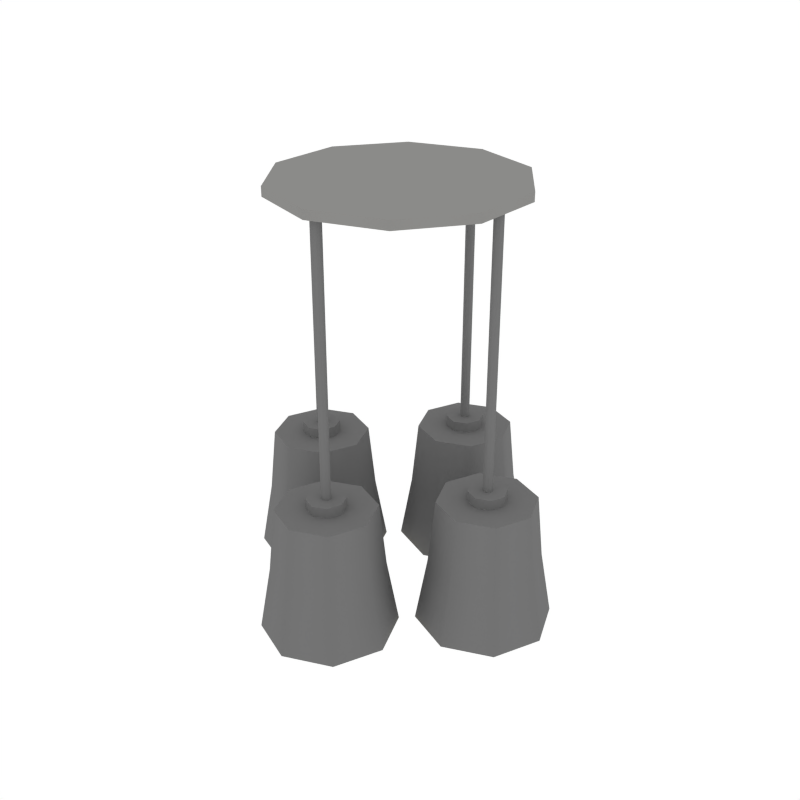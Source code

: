 # Source: Light_Ceiling3.blend  (saved by Blender 2.79.0; exported with 4.5.12 LTS)
import bpy
from mathutils import Matrix  # noqa: F401  (used for matrix-valued properties, if any)

bpy.ops.wm.read_factory_settings(use_empty=True)
scene = bpy.context.scene
scene.name = 'Scene'

# ---- collections
col_collection_1 = bpy.data.collections.new('Collection 1'); scene.collection.children.link(col_collection_1)

# ---- materials (node trees are filled in below, after node groups)
mat_lightmetal = bpy.data.materials.new('LightMetal')
mat_lightmetal.alpha_threshold = 0.0
mat_lightmetal.diffuse_color = (0.1734, 0.1734, 0.1734, 1.0)
mat_lightmetal.roughness = 0.5
mat_light = bpy.data.materials.new('Light')
mat_light.alpha_threshold = 0.0
mat_light.roughness = 0.5
mat_grey = bpy.data.materials.new('Grey')
mat_grey.alpha_threshold = 0.0
mat_grey.diffuse_color = (0.2598, 0.2571, 0.2492, 1.0)
mat_grey.roughness = 0.5

# ---- node groups
ng_auto_smooth = bpy.data.node_groups.new('Auto Smooth', 'GeometryNodeTree')
_s = ng_auto_smooth.interface.new_socket(name='Geometry', in_out='OUTPUT', socket_type='NodeSocketGeometry')
_s = ng_auto_smooth.interface.new_socket(name='Geometry', in_out='INPUT', socket_type='NodeSocketGeometry')
_s = ng_auto_smooth.interface.new_socket(name='Angle', in_out='INPUT', socket_type='NodeSocketFloat')
_s.subtype = 'ANGLE'
_s.min_value = 0.0
_s.max_value = 3.142
ng_auto_smooth.is_modifier = True
_N = ng_auto_smooth.nodes; _L = ng_auto_smooth.links
n0 = _N.new('NodeGroupOutput'); n0.name = 'Group Output'; n0.location = (480, -100)
n1 = _N.new('NodeGroupInput'); n1.name = 'Group Input'; n1.location = (-420, -300)
n2 = _N.new('NodeGroupInput'); n2.name = 'Group Input.001'; n2.location = (-60, -100)
n3 = _N.new('GeometryNodeSetShadeSmooth'); n3.name = 'Set Shade Smooth'; n3.location = (120, -100)
n3.domain = 'EDGE'
n4 = _N.new('GeometryNodeSetShadeSmooth'); n4.name = 'Set Shade Smooth.001'; n4.location = (300, -100)
n5 = _N.new('GeometryNodeInputMeshEdgeAngle'); n5.name = 'Edge Angle'; n5.location = (-420, -220)
n6 = _N.new('GeometryNodeInputEdgeSmooth'); n6.name = 'Is Edge Smooth'; n6.location = (-60, -160)
n7 = _N.new('GeometryNodeInputShadeSmooth'); n7.name = 'Is Face Smooth'; n7.location = (-240, -340)
n8 = _N.new('FunctionNodeBooleanMath'); n8.name = 'Boolean Math'; n8.location = (-60, -220)
n9 = _N.new('FunctionNodeCompare'); n9.name = 'Compare'; n9.location = (-240, -180)
n9.operation = 'LESS_EQUAL'
_L.new(n5.outputs[0], n9.inputs[0])
_L.new(n4.outputs[0], n0.inputs[0])
_L.new(n1.outputs[1], n9.inputs[1])
_L.new(n9.outputs[0], n8.inputs[0])
_L.new(n7.outputs[0], n8.inputs[1])
_L.new(n2.outputs[0], n3.inputs[0])
_L.new(n6.outputs[0], n3.inputs[1])
_L.new(n3.outputs[0], n4.inputs[0])
_L.new(n8.outputs[0], n3.inputs[2])
n0.is_active_output = True

# ---- material node trees
mat_light.use_nodes = True; mat_light.node_tree.nodes.clear()
_N = mat_light.node_tree.nodes; _L = mat_light.node_tree.links
n0 = _N.new('ShaderNodeOutputMaterial'); n0.name = 'Material Output'; n0.location = (300, 300)
n1 = _N.new('ShaderNodeEmission'); n1.name = 'Emission'; n1.location = (10, 300)
n1.inputs[0].default_value = (0.8, 0.6919, 0.3367, 1.0)
n1.inputs[1].default_value = 2.5
_L.new(n1.outputs[0], n0.inputs[0])
n0.is_active_output = True

# ---- world
world_world = bpy.data.worlds.new('World'); scene.world = world_world
world_world.color = (1.0, 1.0, 1.0)
world_world.use_sun_shadow = False
world_world.sun_shadow_jitter_overblur = 0.0
world_world.cycles.sampling_method = 'NONE'
world_world.cycles.sample_map_resolution = 256

# ---- meshes
me_cylinder_047 = bpy.data.meshes.new('Cylinder.047')
me_cylinder_047.from_pydata([(0.1644, -0.02954, -0.4471), (0.1644, -0.02954, -0.431), (0.1436, -0.02089, -0.4471), (0.1436, -0.02089, -0.431), (0.1349, -3.555e-08, -0.4471), (0.1349, -3.555e-08, -0.431), (0.1436, 0.02089, -0.4471), (0.1436, 0.02089, -0.431), (0.1644, 0.02954, -0.4471), (0.1644, 0.02954, -0.431), (0.1853, 0.02089, -0.4471), (0.1853, 0.02089, -0.431), (0.194, -5.644e-08, -0.4471), (0.194, -5.644e-08, -0.431), (0.1853, -0.02089, -0.4471), (0.1853, -0.02089, -0.431), (0.1644, -0.07556, -0.4471), (0.111, -0.05343, -0.4471), (0.08889, -1.778e-08, -0.4471), (0.111, 0.05343, -0.4471), (0.1644, 0.07556, -0.4471), (0.2179, 0.05343, -0.4471), (0.24, -7.123e-08, -0.4471), (0.2179, -0.05343, -0.4471), (0.1644, -0.08588, -0.548), (0.1037, -0.06073, -0.548), (0.07856, -1.382e-08, -0.548), (0.1037, 0.06073, -0.548), (0.1644, 0.08588, -0.548), (0.2252, 0.06073, -0.548), (0.2503, -7.457e-08, -0.548), (0.2252, -0.06073, -0.548), (0.1644, -0.1041, -0.6506), (0.09086, -0.07359, -0.6506), (0.06037, -6.789e-09, -0.6506), (0.09086, 0.07359, -0.6506), (0.1644, 0.1041, -0.6506), (0.238, 0.07359, -0.6506), (0.2685, -8.04e-08, -0.6506), (0.238, -0.07359, -0.6506), (0.1696, 0.00519, -0.007198), (0.1718, -4.937e-08, -0.007198), (0.1696, -0.00519, -0.007198), (0.1644, -0.00734, -0.007198), (0.1696, -0.00519, -0.4379), (0.1718, -4.937e-08, -0.4379), (0.1696, 0.00519, -0.4379), (0.1644, 0.007339, -0.4379), (0.1593, 0.00519, -0.4379), (0.1571, -4.418e-08, -0.4379), (0.1593, -0.00519, -0.4379), (0.1644, -0.00734, -0.4379), (0.1644, -0.09922, -0.6506), (0.09429, -0.07016, -0.6506), (0.06523, -8.634e-09, -0.6506), (0.09429, 0.07016, -0.6506), (0.1644, 0.09922, -0.6506), (0.2346, 0.07016, -0.6506), (0.2637, -7.881e-08, -0.6506), (0.2346, -0.07016, -0.6506), (0.1644, -0.07803, -0.6062), (0.1093, -0.05518, -0.6062), (0.08641, -1.669e-08, -0.6062), (0.1093, 0.05518, -0.6062), (0.1644, 0.07803, -0.6062), (0.2196, 0.05518, -0.6062), (0.2425, -7.188e-08, -0.6062), (0.2196, -0.05518, -0.6062), (0.1644, -0.0546, -0.5928), (0.1258, -0.03861, -0.5928), (0.1099, -2.628e-08, -0.5928), (0.1258, 0.03861, -0.5928), (0.1644, 0.0546, -0.5928), (0.2031, 0.03861, -0.5928), (0.219, -6.49e-08, -0.5928), (0.2031, -0.03861, -0.5928), (0.1644, -0.0546, -0.6431), (0.1258, -0.03861, -0.6431), (0.1099, -2.628e-08, -0.6431), (0.1258, 0.03861, -0.6431), (0.1644, 0.0546, -0.6431), (0.2031, 0.03861, -0.6431), (0.219, -6.49e-08, -0.6431), (0.2031, -0.03861, -0.6431), (0.1644, -0.04796, -0.664), (0.1305, -0.03391, -0.664), (0.1165, -2.885e-08, -0.664), (0.1305, 0.03391, -0.664), (0.1644, 0.04796, -0.664), (0.1984, 0.03391, -0.664), (0.2124, -6.277e-08, -0.664), (0.1984, -0.03391, -0.664), (0.1644, -0.03075, -0.6779), (0.1427, -0.02174, -0.6779), (0.1337, -3.513e-08, -0.6779), (0.1427, 0.02174, -0.6779), (0.1644, 0.03075, -0.6779), (0.1862, 0.02174, -0.6779), (0.1952, -5.687e-08, -0.6779), (0.1862, -0.02174, -0.6779), (0.1644, 0.007339, -0.007198), (0.1593, 0.00519, -0.007198), (0.1571, -4.418e-08, -0.007198), (0.1593, -0.00519, -0.007198), (-0.02954, -0.1644, -0.4471), (-0.02954, -0.1644, -0.431), (-0.02089, -0.1436, -0.4471), (-0.02089, -0.1436, -0.431), (-5.753e-08, -0.1349, -0.4471), (-5.753e-08, -0.1349, -0.431), (0.02089, -0.1436, -0.4471), (0.02089, -0.1436, -0.431), (0.02954, -0.1644, -0.4471), (0.02954, -0.1644, -0.431), (0.02089, -0.1853, -0.4471), (0.02089, -0.1853, -0.431), (-8.805e-08, -0.194, -0.4471), (-8.805e-08, -0.194, -0.431), (-0.02089, -0.1853, -0.4471), (-0.02089, -0.1853, -0.431), (-0.07556, -0.1644, -0.4471), (-0.05343, -0.111, -0.4471), (-3.226e-08, -0.08889, -0.4471), (0.05343, -0.111, -0.4471), (0.07556, -0.1644, -0.4471), (0.05343, -0.2179, -0.4471), (-1.103e-07, -0.24, -0.4471), (-0.05343, -0.2179, -0.4471), (-0.08588, -0.1644, -0.548), (-0.06073, -0.1037, -0.548), (-2.662e-08, -0.07856, -0.548), (0.06073, -0.1037, -0.548), (0.08588, -0.1644, -0.548), (0.06073, -0.2252, -0.548), (-1.154e-07, -0.2503, -0.548), (-0.06073, -0.2252, -0.548), (-0.1041, -0.1644, -0.6506), (-0.07359, -0.09086, -0.6506), (-1.663e-08, -0.06037, -0.6506), (0.07359, -0.09086, -0.6506), (0.1041, -0.1644, -0.6506), (0.07359, -0.238, -0.6506), (-1.241e-07, -0.2685, -0.6506), (-0.07359, -0.238, -0.6506), (0.00519, -0.1696, -0.007198), (-7.736e-08, -0.1718, -0.007198), (-0.00519, -0.1696, -0.007198), (-0.00734, -0.1644, -0.007198), (-0.00519, -0.1696, -0.4379), (-7.736e-08, -0.1718, -0.4379), (0.00519, -0.1696, -0.4379), (0.007339, -0.1644, -0.4379), (0.00519, -0.1593, -0.4379), (-6.977e-08, -0.1571, -0.4379), (-0.00519, -0.1593, -0.4379), (-0.00734, -0.1644, -0.4379), (-0.09922, -0.1644, -0.6506), (-0.07016, -0.09429, -0.6506), (-1.926e-08, -0.06523, -0.6506), (0.07016, -0.09429, -0.6506), (0.09922, -0.1644, -0.6506), (0.07016, -0.2346, -0.6506), (-1.218e-07, -0.2637, -0.6506), (-0.07016, -0.2346, -0.6506), (-0.07803, -0.1644, -0.6062), (-0.05518, -0.1093, -0.6062), (-3.076e-08, -0.08641, -0.6062), (0.05518, -0.1093, -0.6062), (0.07803, -0.1644, -0.6062), (0.05518, -0.2196, -0.6062), (-1.114e-07, -0.2425, -0.6062), (-0.05518, -0.2196, -0.6062), (-0.0546, -0.1644, -0.5928), (-0.03861, -0.1258, -0.5928), (-4.418e-08, -0.1099, -0.5928), (0.03861, -0.1258, -0.5928), (0.0546, -0.1644, -0.5928), (0.03861, -0.2031, -0.5928), (-1.006e-07, -0.219, -0.5928), (-0.03861, -0.2031, -0.5928), (-0.0546, -0.1644, -0.6431), (-0.03861, -0.1258, -0.6431), (-4.418e-08, -0.1099, -0.6431), (0.03861, -0.1258, -0.6431), (0.0546, -0.1644, -0.6431), (0.03861, -0.2031, -0.6431), (-1.006e-07, -0.219, -0.6431), (-0.03861, -0.2031, -0.6431), (-0.04796, -0.1644, -0.664), (-0.03391, -0.1305, -0.664), (-4.783e-08, -0.1165, -0.664), (0.03391, -0.1305, -0.664), (0.04796, -0.1644, -0.664), (0.03391, -0.1984, -0.664), (-9.737e-08, -0.2124, -0.664), (-0.03391, -0.1984, -0.664), (-0.03075, -0.1644, -0.6779), (-0.02174, -0.1427, -0.6779), (-5.691e-08, -0.1337, -0.6779), (0.02174, -0.1427, -0.6779), (0.03075, -0.1644, -0.6779), (0.02174, -0.1862, -0.6779), (-8.868e-08, -0.1952, -0.6779), (-0.02174, -0.1862, -0.6779), (0.007339, -0.1644, -0.007198), (0.00519, -0.1593, -0.007198), (-6.977e-08, -0.1571, -0.007198), (-0.00519, -0.1593, -0.007198), (0.02954, 0.1644, -0.4471), (0.02954, 0.1644, -0.431), (0.02089, 0.1436, -0.4471), (0.02089, 0.1436, -0.431), (1.357e-08, 0.1349, -0.4471), (1.357e-08, 0.1349, -0.431), (-0.02089, 0.1436, -0.4471), (-0.02089, 0.1436, -0.431), (-0.02954, 0.1644, -0.4471), (-0.02954, 0.1644, -0.431), (-0.02089, 0.1853, -0.4471), (-0.02089, 0.1853, -0.431), (2.484e-08, 0.194, -0.4471), (2.484e-08, 0.194, -0.431), (0.02089, 0.1853, -0.4471), (0.02089, 0.1853, -0.431), (0.07556, 0.1644, -0.4471), (0.05343, 0.111, -0.4471), (3.3e-09, 0.08889, -0.4471), (-0.05343, 0.111, -0.4471), (-0.07556, 0.1644, -0.4471), (-0.05343, 0.2179, -0.4471), (3.212e-08, 0.24, -0.4471), (0.05343, 0.2179, -0.4471), (0.08588, 0.1644, -0.548), (0.06073, 0.1037, -0.548), (1.023e-09, 0.07856, -0.548), (-0.06073, 0.1037, -0.548), (-0.08588, 0.1644, -0.548), (-0.06073, 0.2252, -0.548), (3.379e-08, 0.2503, -0.548), (0.06073, 0.2252, -0.548), (0.1041, 0.1644, -0.6506), (0.07359, 0.09086, -0.6506), (-3.047e-09, 0.06037, -0.6506), (-0.07359, 0.09086, -0.6506), (-0.1041, 0.1644, -0.6506), (-0.07359, 0.238, -0.6506), (3.665e-08, 0.2685, -0.6506), (0.07359, 0.238, -0.6506), (-0.00519, 0.1696, -0.007198), (2.138e-08, 0.1718, -0.007198), (0.00519, 0.1696, -0.007198), (0.00734, 0.1644, -0.007198), (0.00519, 0.1696, -0.4379), (2.138e-08, 0.1718, -0.4379), (-0.00519, 0.1696, -0.4379), (-0.00734, 0.1644, -0.4379), (-0.00519, 0.1593, -0.4379), (1.858e-08, 0.1571, -0.4379), (0.00519, 0.1593, -0.4379), (0.00734, 0.1644, -0.4379), (0.09922, 0.1644, -0.6506), (0.07016, 0.09429, -0.6506), (-1.993e-09, 0.06523, -0.6506), (-0.07016, 0.09429, -0.6506), (-0.09922, 0.1644, -0.6506), (-0.07016, 0.2346, -0.6506), (3.586e-08, 0.2637, -0.6506), (0.07016, 0.2346, -0.6506), (0.07803, 0.1644, -0.6062), (0.05518, 0.1093, -0.6062), (2.607e-09, 0.08641, -0.6062), (-0.05518, 0.1093, -0.6062), (-0.07803, 0.1644, -0.6062), (-0.05518, 0.2196, -0.6062), (3.237e-08, 0.2425, -0.6062), (0.05518, 0.2196, -0.6062), (0.0546, 0.1644, -0.5928), (0.03861, 0.1258, -0.5928), (8.386e-09, 0.1099, -0.5928), (-0.03861, 0.1258, -0.5928), (-0.0546, 0.1644, -0.5928), (-0.03861, 0.2031, -0.5928), (2.921e-08, 0.219, -0.5928), (0.03861, 0.2031, -0.5928), (0.0546, 0.1644, -0.6431), (0.03861, 0.1258, -0.6431), (8.386e-09, 0.1099, -0.6431), (-0.03861, 0.1258, -0.6431), (-0.0546, 0.1644, -0.6431), (-0.03861, 0.2031, -0.6431), (2.921e-08, 0.219, -0.6431), (0.03861, 0.2031, -0.6431), (0.04796, 0.1644, -0.664), (0.03391, 0.1305, -0.664), (9.87e-09, 0.1165, -0.664), (-0.03391, 0.1305, -0.664), (-0.04796, 0.1644, -0.664), (-0.03391, 0.1984, -0.664), (2.816e-08, 0.2124, -0.664), (0.03391, 0.1984, -0.664), (0.03075, 0.1644, -0.6779), (0.02174, 0.1427, -0.6779), (1.334e-08, 0.1337, -0.6779), (-0.02174, 0.1427, -0.6779), (-0.03075, 0.1644, -0.6779), (-0.02174, 0.1862, -0.6779), (2.507e-08, 0.1952, -0.6779), (0.02174, 0.1862, -0.6779), (-0.00734, 0.1644, -0.007198), (-0.00519, 0.1593, -0.007198), (1.858e-08, 0.1571, -0.007198), (0.00519, 0.1593, -0.007198), (-0.1644, 0.02954, -0.4471), (-0.1644, 0.02954, -0.431), (-0.1436, 0.02089, -0.4471), (-0.1436, 0.02089, -0.431), (-0.1349, -8.408e-09, -0.4471), (-0.1349, -8.408e-09, -0.431), (-0.1436, -0.02089, -0.4471), (-0.1436, -0.02089, -0.431), (-0.1644, -0.02954, -0.4471), (-0.1644, -0.02954, -0.431), (-0.1853, -0.02089, -0.4471), (-0.1853, -0.02089, -0.431), (-0.194, -6.765e-09, -0.4471), (-0.194, -6.765e-09, -0.431), (-0.1853, 0.02089, -0.4471), (-0.1853, 0.02089, -0.431), (-0.1644, 0.07556, -0.4471), (-0.111, 0.05343, -0.4471), (-0.08889, -1.118e-08, -0.4471), (-0.111, -0.05343, -0.4471), (-0.1644, -0.07556, -0.4471), (-0.2179, -0.05343, -0.4471), (-0.24, -6.977e-09, -0.4471), (-0.2179, 0.05343, -0.4471), (-0.1644, 0.08588, -0.548), (-0.1037, 0.06073, -0.548), (-0.07856, -1.178e-08, -0.548), (-0.1037, -0.06073, -0.548), (-0.1644, -0.08588, -0.548), (-0.2252, -0.06073, -0.548), (-0.2503, -6.998e-09, -0.548), (-0.2252, 0.06073, -0.548), (-0.1644, 0.1041, -0.6506), (-0.09086, 0.07359, -0.6506), (-0.06037, -1.288e-08, -0.6506), (-0.09086, -0.07359, -0.6506), (-0.1644, -0.1041, -0.6506), (-0.238, -0.07359, -0.6506), (-0.2685, -7.093e-09, -0.6506), (-0.238, 0.07359, -0.6506), (-0.1696, -0.00519, -0.007198), (-0.1718, -6.605e-09, -0.007198), (-0.1696, 0.00519, -0.007198), (-0.1644, 0.00734, -0.007198), (-0.1696, 0.00519, -0.4379), (-0.1718, -6.605e-09, -0.4379), (-0.1696, -0.00519, -0.4379), (-0.1644, -0.00734, -0.4379), (-0.1593, -0.00519, -0.4379), (-0.1571, -7.013e-09, -0.4379), (-0.1593, 0.00519, -0.4379), (-0.1644, 0.00734, -0.4379), (-0.1644, 0.09922, -0.6506), (-0.09429, 0.07016, -0.6506), (-0.06523, -1.262e-08, -0.6506), (-0.09429, -0.07016, -0.6506), (-0.1644, -0.09922, -0.6506), (-0.2346, -0.07016, -0.6506), (-0.2637, -7.1e-09, -0.6506), (-0.2346, 0.07016, -0.6506), (-0.1644, 0.07803, -0.6062), (-0.1093, 0.05518, -0.6062), (-0.08641, -1.147e-08, -0.6062), (-0.1093, -0.05518, -0.6062), (-0.1644, -0.07803, -0.6062), (-0.2196, -0.05518, -0.6062), (-0.2425, -7.13e-09, -0.6062), (-0.2196, 0.05518, -0.6062), (-0.1644, 0.0546, -0.5928), (-0.1258, 0.03861, -0.5928), (-0.1099, -9.511e-09, -0.5928), (-0.1258, -0.03861, -0.5928), (-0.1644, -0.0546, -0.5928), (-0.2031, -0.03861, -0.5928), (-0.219, -6.473e-09, -0.5928), (-0.2031, 0.03861, -0.5928), (-0.1644, 0.0546, -0.6431), (-0.1258, 0.03861, -0.6431), (-0.1099, -9.511e-09, -0.6431), (-0.1258, -0.03861, -0.6431), (-0.1644, -0.0546, -0.6431), (-0.2031, -0.03861, -0.6431), (-0.219, -6.473e-09, -0.6431), (-0.2031, 0.03861, -0.6431), (-0.1644, 0.04796, -0.664), (-0.1305, 0.03391, -0.664), (-0.1165, -9.109e-09, -0.664), (-0.1305, -0.03391, -0.664), (-0.1644, -0.04796, -0.664), (-0.1984, -0.03391, -0.664), (-0.2124, -6.441e-09, -0.664), (-0.1984, 0.03391, -0.664), (-0.1644, 0.03075, -0.6779), (-0.1427, 0.02174, -0.6779), (-0.1337, -8.439e-09, -0.6779), (-0.1427, -0.02174, -0.6779), (-0.1644, -0.03075, -0.6779), (-0.1862, -0.02174, -0.6779), (-0.1952, -6.728e-09, -0.6779), (-0.1862, 0.02174, -0.6779), (-0.1644, -0.00734, -0.007198), (-0.1593, -0.00519, -0.007198), (-0.1571, -7.013e-09, -0.007198), (-0.1593, 0.00519, -0.007198), (-4.042e-09, 0.1884, -0.01437), (-4.042e-09, 0.1884, 8.569e-08), (0.1107, 0.1524, -0.01437), (0.1107, 0.1524, 8.569e-08), (0.1792, 0.05822, -0.01437), (0.1792, 0.05822, 8.569e-08), (0.1792, -0.05822, -0.01437), (0.1792, -0.05822, 8.569e-08), (0.1107, -0.1524, -0.01437), (0.1107, -0.1524, 8.569e-08), (-2.051e-08, -0.1884, -0.01437), (-2.051e-08, -0.1884, 8.569e-08), (-0.1107, -0.1524, -0.01437), (-0.1107, -0.1524, 8.569e-08), (-0.1792, -0.05822, -0.01437), (-0.1792, -0.05822, 8.569e-08), (-0.1792, 0.05822, -0.01437), (-0.1792, 0.05822, 8.569e-08), (-0.1107, 0.1524, -0.01437), (-0.1107, 0.1524, 8.569e-08)], [], [(0, 1, 3, 2), (2, 3, 5, 4), (4, 5, 7, 6), (6, 7, 9, 8), (8, 9, 11, 10), (10, 11, 13, 12), (3, 1, 15, 13, 11, 9, 7, 5), (12, 13, 15, 14), (14, 15, 1, 0), (6, 8, 20, 19), (22, 23, 31, 30), (12, 14, 23, 22), (2, 4, 18, 17), (8, 10, 21, 20), (14, 0, 16, 23), (0, 2, 17, 16), (4, 6, 19, 18), (10, 12, 22, 21), (29, 30, 38, 37), (20, 21, 29, 28), (18, 19, 27, 26), (16, 17, 25, 24), (23, 16, 24, 31), (21, 22, 30, 29), (19, 20, 28, 27), (17, 18, 26, 25), (32, 33, 53, 52), (27, 28, 36, 35), (25, 26, 34, 33), (30, 31, 39, 38), (28, 29, 37, 36), (26, 27, 35, 34), (24, 25, 33, 32), (31, 24, 32, 39), (48, 49, 102, 101), (45, 46, 40, 41), (47, 48, 101, 100), (103, 43, 42, 41, 40, 100, 101, 102), (51, 44, 42, 43), (50, 49, 48, 47, 46, 45, 44, 51), (50, 51, 43, 103), (46, 47, 100, 40), (58, 59, 67, 66), (39, 32, 52, 59), (37, 38, 58, 57), (35, 36, 56, 55), (33, 34, 54, 53), (38, 39, 59, 58), (36, 37, 57, 56), (34, 35, 55, 54), (60, 61, 62, 63, 64, 65, 66, 67), (56, 57, 65, 64), (54, 55, 63, 62), (52, 53, 61, 60), (59, 52, 60, 67), (57, 58, 66, 65), (55, 56, 64, 63), (53, 54, 62, 61), (68, 75, 74, 73, 72, 71, 70, 69), (79, 80, 88, 87), (68, 69, 77, 76), (75, 68, 76, 83), (73, 74, 82, 81), (71, 72, 80, 79), (69, 70, 78, 77), (74, 75, 83, 82), (72, 73, 81, 80), (70, 71, 79, 78), (91, 84, 92, 99), (77, 78, 86, 85), (82, 83, 91, 90), (80, 81, 89, 88), (78, 79, 87, 86), (76, 77, 85, 84), (83, 76, 84, 91), (81, 82, 90, 89), (92, 93, 94, 95, 96, 97, 98, 99), (89, 90, 98, 97), (87, 88, 96, 95), (85, 86, 94, 93), (90, 91, 99, 98), (88, 89, 97, 96), (86, 87, 95, 94), (84, 85, 93, 92), (44, 45, 41, 42), (49, 50, 103, 102), (104, 105, 107, 106), (106, 107, 109, 108), (108, 109, 111, 110), (110, 111, 113, 112), (112, 113, 115, 114), (114, 115, 117, 116), (107, 105, 119, 117, 115, 113, 111, 109), (116, 117, 119, 118), (118, 119, 105, 104), (110, 112, 124, 123), (126, 127, 135, 134), (116, 118, 127, 126), (106, 108, 122, 121), (112, 114, 125, 124), (118, 104, 120, 127), (104, 106, 121, 120), (108, 110, 123, 122), (114, 116, 126, 125), (133, 134, 142, 141), (124, 125, 133, 132), (122, 123, 131, 130), (120, 121, 129, 128), (127, 120, 128, 135), (125, 126, 134, 133), (123, 124, 132, 131), (121, 122, 130, 129), (136, 137, 157, 156), (131, 132, 140, 139), (129, 130, 138, 137), (134, 135, 143, 142), (132, 133, 141, 140), (130, 131, 139, 138), (128, 129, 137, 136), (135, 128, 136, 143), (152, 153, 206, 205), (149, 150, 144, 145), (151, 152, 205, 204), (207, 147, 146, 145, 144, 204, 205, 206), (155, 148, 146, 147), (154, 153, 152, 151, 150, 149, 148, 155), (154, 155, 147, 207), (150, 151, 204, 144), (162, 163, 171, 170), (143, 136, 156, 163), (141, 142, 162, 161), (139, 140, 160, 159), (137, 138, 158, 157), (142, 143, 163, 162), (140, 141, 161, 160), (138, 139, 159, 158), (164, 165, 166, 167, 168, 169, 170, 171), (160, 161, 169, 168), (158, 159, 167, 166), (156, 157, 165, 164), (163, 156, 164, 171), (161, 162, 170, 169), (159, 160, 168, 167), (157, 158, 166, 165), (172, 179, 178, 177, 176, 175, 174, 173), (183, 184, 192, 191), (172, 173, 181, 180), (179, 172, 180, 187), (177, 178, 186, 185), (175, 176, 184, 183), (173, 174, 182, 181), (178, 179, 187, 186), (176, 177, 185, 184), (174, 175, 183, 182), (195, 188, 196, 203), (181, 182, 190, 189), (186, 187, 195, 194), (184, 185, 193, 192), (182, 183, 191, 190), (180, 181, 189, 188), (187, 180, 188, 195), (185, 186, 194, 193), (196, 197, 198, 199, 200, 201, 202, 203), (193, 194, 202, 201), (191, 192, 200, 199), (189, 190, 198, 197), (194, 195, 203, 202), (192, 193, 201, 200), (190, 191, 199, 198), (188, 189, 197, 196), (148, 149, 145, 146), (153, 154, 207, 206), (208, 209, 211, 210), (210, 211, 213, 212), (212, 213, 215, 214), (214, 215, 217, 216), (216, 217, 219, 218), (218, 219, 221, 220), (211, 209, 223, 221, 219, 217, 215, 213), (220, 221, 223, 222), (222, 223, 209, 208), (214, 216, 228, 227), (230, 231, 239, 238), (220, 222, 231, 230), (210, 212, 226, 225), (216, 218, 229, 228), (222, 208, 224, 231), (208, 210, 225, 224), (212, 214, 227, 226), (218, 220, 230, 229), (237, 238, 246, 245), (228, 229, 237, 236), (226, 227, 235, 234), (224, 225, 233, 232), (231, 224, 232, 239), (229, 230, 238, 237), (227, 228, 236, 235), (225, 226, 234, 233), (240, 241, 261, 260), (235, 236, 244, 243), (233, 234, 242, 241), (238, 239, 247, 246), (236, 237, 245, 244), (234, 235, 243, 242), (232, 233, 241, 240), (239, 232, 240, 247), (256, 257, 310, 309), (253, 254, 248, 249), (255, 256, 309, 308), (311, 251, 250, 249, 248, 308, 309, 310), (259, 252, 250, 251), (258, 257, 256, 255, 254, 253, 252, 259), (258, 259, 251, 311), (254, 255, 308, 248), (266, 267, 275, 274), (247, 240, 260, 267), (245, 246, 266, 265), (243, 244, 264, 263), (241, 242, 262, 261), (246, 247, 267, 266), (244, 245, 265, 264), (242, 243, 263, 262), (268, 269, 270, 271, 272, 273, 274, 275), (264, 265, 273, 272), (262, 263, 271, 270), (260, 261, 269, 268), (267, 260, 268, 275), (265, 266, 274, 273), (263, 264, 272, 271), (261, 262, 270, 269), (276, 283, 282, 281, 280, 279, 278, 277), (287, 288, 296, 295), (276, 277, 285, 284), (283, 276, 284, 291), (281, 282, 290, 289), (279, 280, 288, 287), (277, 278, 286, 285), (282, 283, 291, 290), (280, 281, 289, 288), (278, 279, 287, 286), (299, 292, 300, 307), (285, 286, 294, 293), (290, 291, 299, 298), (288, 289, 297, 296), (286, 287, 295, 294), (284, 285, 293, 292), (291, 284, 292, 299), (289, 290, 298, 297), (300, 301, 302, 303, 304, 305, 306, 307), (297, 298, 306, 305), (295, 296, 304, 303), (293, 294, 302, 301), (298, 299, 307, 306), (296, 297, 305, 304), (294, 295, 303, 302), (292, 293, 301, 300), (252, 253, 249, 250), (257, 258, 311, 310), (312, 313, 315, 314), (314, 315, 317, 316), (316, 317, 319, 318), (318, 319, 321, 320), (320, 321, 323, 322), (322, 323, 325, 324), (315, 313, 327, 325, 323, 321, 319, 317), (324, 325, 327, 326), (326, 327, 313, 312), (318, 320, 332, 331), (334, 335, 343, 342), (324, 326, 335, 334), (314, 316, 330, 329), (320, 322, 333, 332), (326, 312, 328, 335), (312, 314, 329, 328), (316, 318, 331, 330), (322, 324, 334, 333), (341, 342, 350, 349), (332, 333, 341, 340), (330, 331, 339, 338), (328, 329, 337, 336), (335, 328, 336, 343), (333, 334, 342, 341), (331, 332, 340, 339), (329, 330, 338, 337), (344, 345, 365, 364), (339, 340, 348, 347), (337, 338, 346, 345), (342, 343, 351, 350), (340, 341, 349, 348), (338, 339, 347, 346), (336, 337, 345, 344), (343, 336, 344, 351), (360, 361, 414, 413), (357, 358, 352, 353), (359, 360, 413, 412), (415, 355, 354, 353, 352, 412, 413, 414), (363, 356, 354, 355), (362, 361, 360, 359, 358, 357, 356, 363), (362, 363, 355, 415), (358, 359, 412, 352), (370, 371, 379, 378), (351, 344, 364, 371), (349, 350, 370, 369), (347, 348, 368, 367), (345, 346, 366, 365), (350, 351, 371, 370), (348, 349, 369, 368), (346, 347, 367, 366), (372, 373, 374, 375, 376, 377, 378, 379), (368, 369, 377, 376), (366, 367, 375, 374), (364, 365, 373, 372), (371, 364, 372, 379), (369, 370, 378, 377), (367, 368, 376, 375), (365, 366, 374, 373), (380, 387, 386, 385, 384, 383, 382, 381), (391, 392, 400, 399), (380, 381, 389, 388), (387, 380, 388, 395), (385, 386, 394, 393), (383, 384, 392, 391), (381, 382, 390, 389), (386, 387, 395, 394), (384, 385, 393, 392), (382, 383, 391, 390), (403, 396, 404, 411), (389, 390, 398, 397), (394, 395, 403, 402), (392, 393, 401, 400), (390, 391, 399, 398), (388, 389, 397, 396), (395, 388, 396, 403), (393, 394, 402, 401), (404, 405, 406, 407, 408, 409, 410, 411), (401, 402, 410, 409), (399, 400, 408, 407), (397, 398, 406, 405), (402, 403, 411, 410), (400, 401, 409, 408), (398, 399, 407, 406), (396, 397, 405, 404), (356, 357, 353, 354), (361, 362, 415, 414), (416, 417, 419, 418), (418, 419, 421, 420), (420, 421, 423, 422), (422, 423, 425, 424), (424, 425, 427, 426), (426, 427, 429, 428), (428, 429, 431, 430), (430, 431, 433, 432), (419, 417, 435, 433, 431, 429, 427, 425, 423, 421), (432, 433, 435, 434), (434, 435, 417, 416), (416, 418, 420, 422, 424, 426, 428, 430, 432, 434)])
me_cylinder_047.polygons.foreach_set('use_smooth', [True] * 356)
me_cylinder_047.polygons.foreach_set('material_index', [0, 0, 0, 0, 0, 0, 0, 0, 0, 0, 0, 0, 0, 0, 0, 0, 0, 0, 0, 0, 0, 0, 0, 0, 0, 0, 0, 0, 0, 0, 0, 0, 0, 0, 0, 0, 0, 0, 0, 0, 0, 0, 0, 0, 0, 0, 0, 0, 0, 0, 0, 0, 0, 0, 0, 0, 0, 0, 1, 1, 1, 1, 1, 1, 1, 1, 1, 1, 1, 1, 1, 1, 1, 1, 1, 1, 1, 1, 1, 1, 1, 1, 1, 1, 0, 0, 0, 0, 0, 0, 0, 0, 0, 0, 0, 0, 0, 0, 0, 0, 0, 0, 0, 0, 0, 0, 0, 0, 0, 0, 0, 0, 0, 0, 0, 0, 0, 0, 0, 0, 0, 0, 0, 0, 0, 0, 0, 0, 0, 0, 0, 0, 0, 0, 0, 0, 0, 0, 0, 0, 0, 0, 0, 0, 1, 1, 1, 1, 1, 1, 1, 1, 1, 1, 1, 1, 1, 1, 1, 1, 1, 1, 1, 1, 1, 1, 1, 1, 1, 1, 0, 0, 0, 0, 0, 0, 0, 0, 0, 0, 0, 0, 0, 0, 0, 0, 0, 0, 0, 0, 0, 0, 0, 0, 0, 0, 0, 0, 0, 0, 0, 0, 0, 0, 0, 0, 0, 0, 0, 0, 0, 0, 0, 0, 0, 0, 0, 0, 0, 0, 0, 0, 0, 0, 0, 0, 0, 0, 0, 0, 1, 1, 1, 1, 1, 1, 1, 1, 1, 1, 1, 1, 1, 1, 1, 1, 1, 1, 1, 1, 1, 1, 1, 1, 1, 1, 0, 0, 0, 0, 0, 0, 0, 0, 0, 0, 0, 0, 0, 0, 0, 0, 0, 0, 0, 0, 0, 0, 0, 0, 0, 0, 0, 0, 0, 0, 0, 0, 0, 0, 0, 0, 0, 0, 0, 0, 0, 0, 0, 0, 0, 0, 0, 0, 0, 0, 0, 0, 0, 0, 0, 0, 0, 0, 0, 0, 1, 1, 1, 1, 1, 1, 1, 1, 1, 1, 1, 1, 1, 1, 1, 1, 1, 1, 1, 1, 1, 1, 1, 1, 1, 1, 0, 0, 2, 2, 2, 2, 2, 2, 2, 2, 2, 2, 2, 2])
me_cylinder_047.materials.append(mat_lightmetal)
me_cylinder_047.materials.append(mat_light)
me_cylinder_047.materials.append(mat_grey)
me_cylinder_047.use_remesh_preserve_volume = False
me_cylinder_047.use_remesh_preserve_attributes = False
me_cylinder_047.use_mirror_vertex_groups = False
me_cylinder_047.update()

# ---- objects
ob_light_ceiling3 = bpy.data.objects.new('Light_Ceiling3', me_cylinder_047)

# ---- transforms, parenting, visibility, modifiers, constraints
ob_light_ceiling3.location = (0.0, 0.0, 0.0)
ob_light_ceiling3.lineart.crease_threshold = 0.0
_m = ob_light_ceiling3.modifiers.new('Auto Smooth', 'NODES')
_m.node_group = ng_auto_smooth
_gi = [s.identifier for s in ng_auto_smooth.interface.items_tree if s.item_type == 'SOCKET' and s.in_out == 'INPUT']
_m[_gi[1]] = 0.8517  # Angle

# ---- collection membership
col_collection_1.objects.link(ob_light_ceiling3)

# ---- scene / render settings (as saved in the file)
scene.frame_start = 1; scene.frame_end = 250; scene.frame_set(0)
scene.render.engine = 'CYCLES'
scene.render.resolution_x = 1000
scene.render.resolution_y = 1000
scene.render.dither_intensity = 0.0
scene.cycles.samples = 200
scene.cycles.sampling_pattern = 'TABULATED_SOBOL'
scene.cycles.light_sampling_threshold = 0.0
scene.cycles.use_adaptive_sampling = False
scene.cycles.use_light_tree = False
scene.cycles.caustics_reflective = False
scene.cycles.caustics_refractive = False
scene.cycles.blur_glossy = 0.0
scene.cycles.max_bounces = 2
scene.cycles.pixel_filter_type = 'GAUSSIAN'
scene.cycles.sample_clamp_indirect = 0.0
scene.view_settings.view_transform = 'Standard'
bpy.context.view_layer.update()

# ---- added for rendering (the .blend has no active camera): camera
cam_auto = bpy.data.cameras.new('AutoCamera')
cam_auto.lens = 50.0
cam_auto.sensor_width = 36.0
cam_auto.clip_end = 1000.0
ob_auto_camera = bpy.data.objects.new('AutoCamera', cam_auto)
scene.collection.objects.link(ob_auto_camera)
ob_auto_camera.location = (0.941885, -1.13026, 0.414572)
ob_auto_camera.rotation_euler = (1.09748, -7.21219e-08, 0.694738)
scene.camera = ob_auto_camera
bpy.context.view_layer.update()
